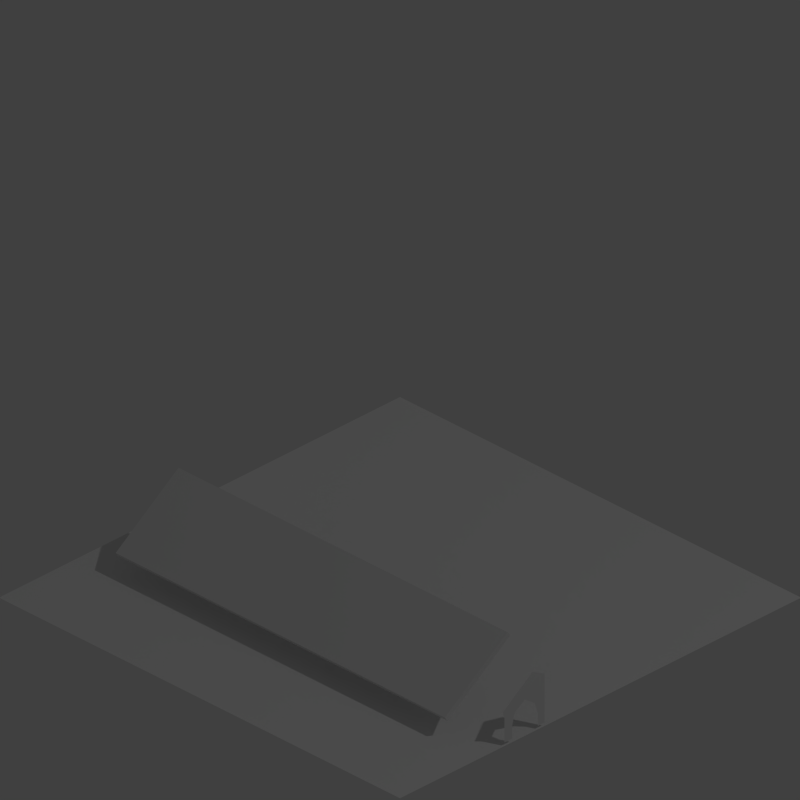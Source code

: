 # Source: models.blend  (saved by Blender 2.70.0; exported with 4.5.12 LTS)
import bpy
from mathutils import Matrix  # noqa: F401  (used for matrix-valued properties, if any)

bpy.ops.wm.read_factory_settings(use_empty=True)
scene = bpy.context.scene
scene.name = 'Scene'

# ---- collections
col_collection_1 = bpy.data.collections.new('Collection 1'); scene.collection.children.link(col_collection_1)

# ---- world
world_world = bpy.data.worlds.new('World'); scene.world = world_world
world_world.color = (0.05088, 0.05088, 0.05088)
world_world.use_sun_shadow = False
world_world.sun_shadow_jitter_overblur = 0.0
world_world.cycles.sampling_method = 'MANUAL'
world_world.cycles.sample_map_resolution = 256

# ---- cameras
cam_camera = bpy.data.cameras.new('Camera')
cam_camera.type = 'ORTHO'
cam_camera.clip_end = 100.0
cam_camera.lens = 35.0
cam_camera.sensor_width = 32.0
cam_camera.sensor_height = 18.0
cam_camera.ortho_scale = 1.41
cam_camera.dof.focus_distance = 0.0
cam_camera.dof.aperture_fstop = 128.0

# ---- lights
light_lamp = bpy.data.lights.new('Lamp', 'POINT')
light_lamp.transmission_factor = 0.0
light_lamp.cutoff_distance = 30.0
light_lamp.energy = 100.0
light_lamp.shadow_buffer_clip_start = 1.001
light_lamp.shadow_soft_size = 0.1
light_lamp.shadow_maximum_resolution = 0.006
light_lamp.use_absolute_resolution = True
light_lamp.cycles.use_multiple_importance_sampling = False

# ---- meshes
me_plane_002 = bpy.data.meshes.new('Plane.002')
me_plane_002.from_pydata([(0.9966, -1.0, 3.058e-09), (-1.0, 1.0, 0.0), (0.9966, 1.0, 3.058e-09), (-1.319, 0.4021, 2.905e-07), (-1.021, -0.02308, 1.909e-08), (0.9966, -0.6152, 3.058e-09), (0.9966, 0.6667, 3.058e-09), (-0.2548, -1.102, -2.231e-07), (1.49e-08, -1.0, 0.0), (0.5, -1.0, 0.0), (0.5, 1.0, 0.0), (-1.49e-08, 1.0, 0.0), (-0.5, 1.0, 0.0), (0.4915, -0.6152, 7.747e-09), (-1.49e-08, -0.5, 0.0), (-0.4021, -0.5426, -8.908e-08), (-0.3441, -2.22e-16, 3.131e-07), (-0.5, -7.451e-09, 0.0), (0.4929, 0.6667, 6.456e-09), (-1.49e-08, 0.5, 0.0), (-0.5, 0.5, 0.0), (0.9966, 0.8334, 3.058e-09), (-1.16, 0.701, 1.453e-07), (-0.5, 0.75, 0.0), (-1.49e-08, 0.75, 0.0), (0.4965, 0.8334, 3.228e-09), (-0.75, 1.0, 0.0), (0.9966, -0.8076, 3.058e-09), (-0.7605, -0.01154, 9.545e-09), (-0.9096, 0.451, 1.453e-07), (-0.3284, -0.8224, -1.561e-07), (0.0, -0.75, 0.0), (0.4957, -0.8076, 3.874e-09), (-0.8298, 0.7255, 7.263e-08)], [], [(25, 21, 2, 10), (32, 27, 5, 13), (33, 23, 12, 26), (23, 24, 11, 12), (24, 25, 10, 11), (30, 31, 14, 15), (31, 32, 13, 14), (15, 14, 16, 17), (28, 17, 20, 29), (17, 16, 19, 20), (28, 30, 15, 17), (18, 6, 21, 25), (29, 20, 23, 33), (20, 19, 24, 23), (19, 18, 25, 24), (9, 0, 27, 32), (22, 33, 26, 1), (7, 8, 31, 30), (8, 9, 32, 31), (4, 28, 29, 3), (4, 7, 30, 28), (3, 29, 33, 22)])
me_plane_002.use_remesh_preserve_volume = False
me_plane_002.use_remesh_preserve_attributes = False
me_plane_002.use_mirror_vertex_groups = False
me_plane_002.update()
me_plane_001 = bpy.data.meshes.new('Plane.001')
me_plane_001.from_pydata([(-0.5, -0.5, 0.0), (0.5, -0.5, 0.0), (-0.5, 0.5, 0.0), (0.5, 0.5, 0.0)], [], [(0, 1, 3, 2)])
me_plane_001.use_remesh_preserve_volume = False
me_plane_001.use_remesh_preserve_attributes = False
me_plane_001.use_mirror_vertex_groups = False
me_plane_001.update()
me_plane = bpy.data.meshes.new('Plane')
me_plane.from_pydata([(-0.5, -0.5, 0.0), (0.5, -0.5, 0.0), (-0.5, 0.5, 0.0), (0.5, 0.5, 0.0)], [], [(0, 1, 3, 2)])
me_plane.use_remesh_preserve_volume = False
me_plane.use_remesh_preserve_attributes = False
me_plane.use_mirror_vertex_groups = False
me_plane.update()

# ---- objects
ob_plane_002 = bpy.data.objects.new('Plane.002', me_plane_002)
ob_plane_001 = bpy.data.objects.new('Plane.001', me_plane_001)
ob_plane = bpy.data.objects.new('Plane', me_plane)
ob_lamp = bpy.data.objects.new('Lamp', light_lamp)
ob_camera = bpy.data.objects.new('Camera', cam_camera)

# ---- transforms, parenting, visibility, modifiers, constraints
ob_plane_002.location = (1.262e-17, -0.6897, 0.05684)
ob_plane_002.rotation_euler = (-0.0, 1.571, 0.0)
ob_plane_002.scale = (0.04991, 0.04991, 0.04991)
ob_plane_002.lineart.crease_threshold = 0.0
ob_plane_001.location = (-0.5, -0.72, 0.1)
ob_plane_001.rotation_euler = (0.6109, -0.0, 0.0)
ob_plane_001.scale = (0.8206, 0.1913, 0.8206)
ob_plane_001.lineart.crease_threshold = 0.0
_m = ob_plane_001.modifiers.new('Solidify', 'SOLIDIFY')
_m.thickness = 0.013
_m.nonmanifold_thickness_mode = 'FIXED'
_m.nonmanifold_merge_threshold = 0.0003
ob_plane.location = (-0.5, -0.5, 0.0)
ob_plane.lineart.crease_threshold = 0.0
ob_lamp.location = (4.076, 1.005, 5.904)
ob_lamp.rotation_euler = (0.6503, 0.05522, 1.866)
ob_lamp.lock_rotations_4d = False
ob_lamp.empty_display_type = 'ARROWS'
ob_lamp.color = (0.0, 0.0, 0.0, 0.0)
ob_lamp.lineart.crease_threshold = 0.0
ob_camera.location = (5.0, -6.0, 4.895)
ob_camera.rotation_euler = (1.047, 1.666e-10, 0.7854)
ob_camera.scale = (7.0, 1.0, 1.0)
ob_camera.lock_rotations_4d = False
ob_camera.empty_display_type = 'ARROWS'
ob_camera.color = (0.0, 0.0, 0.0, 0.0)
ob_camera.display_type = 'WIRE'
ob_camera.lineart.crease_threshold = 0.0

# ---- collection membership
col_collection_1.objects.link(ob_plane_002)
col_collection_1.objects.link(ob_plane_001)
col_collection_1.objects.link(ob_plane)
col_collection_1.objects.link(ob_lamp)
col_collection_1.objects.link(ob_camera)

# ---- scene / render settings (as saved in the file)
scene.camera = ob_camera
scene.frame_start = 1; scene.frame_end = 250; scene.frame_set(1)
scene.render.engine = 'BLENDER_EEVEE_NEXT'
scene.render.resolution_x = 512
scene.render.resolution_y = 512
scene.render.dither_intensity = 0.0
scene.cycles.use_denoising = False
scene.cycles.samples = 10
scene.cycles.sampling_pattern = 'TABULATED_SOBOL'
scene.cycles.light_sampling_threshold = 0.0
scene.cycles.use_adaptive_sampling = False
scene.cycles.use_light_tree = False
scene.cycles.blur_glossy = 0.0
scene.cycles.volume_bounces = 1
scene.cycles.pixel_filter_type = 'GAUSSIAN'
scene.cycles.sample_clamp_indirect = 0.0
scene.view_settings.view_transform = 'Standard'
bpy.context.view_layer.update()
